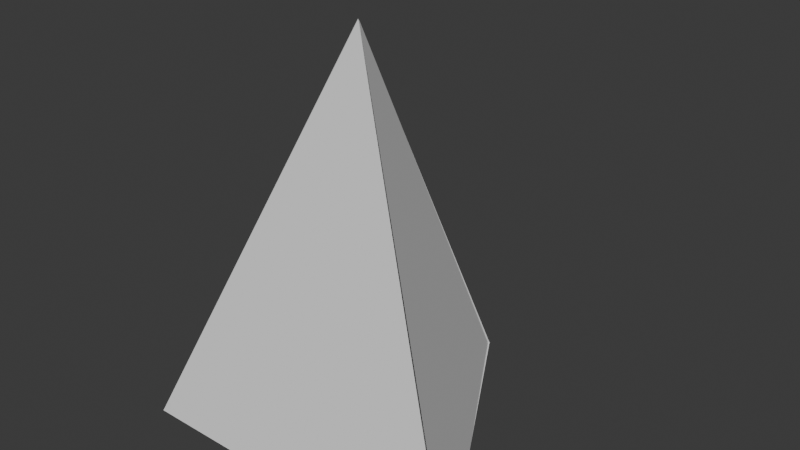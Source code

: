# Source: limassegitigajaring.blend  (saved by Blender 4.1.24; exported with 4.5.12 LTS)
import bpy
from mathutils import Matrix  # noqa: F401  (used for matrix-valued properties, if any)

bpy.ops.wm.read_factory_settings(use_empty=True)
scene = bpy.context.scene
scene.name = 'Scene'

# ---- collections
col_collection = bpy.data.collections.new('Collection'); scene.collection.children.link(col_collection)

# ---- world
world_world = bpy.data.worlds.new('World'); scene.world = world_world
world_world.use_nodes = True; world_world.node_tree.nodes.clear()
_N = world_world.node_tree.nodes; _L = world_world.node_tree.links
n0 = _N.new('ShaderNodeOutputWorld'); n0.name = 'World Output'; n0.location = (300, 300)
n1 = _N.new('ShaderNodeBackground'); n1.name = 'Background'; n1.location = (10, 300)
n1.inputs[0].default_value = (0.05088, 0.05088, 0.05088, 1.0)
_L.new(n1.outputs[0], n0.inputs[0])
n0.is_active_output = True
world_world.color = (0.05088, 0.05088, 0.05088)
world_world.use_sun_shadow = False
world_world.sun_shadow_jitter_overblur = 0.0

# ---- meshes
me_cone_001 = bpy.data.meshes.new('Cone.001')
me_cone_001.from_pydata([], [], [])
_uv = me_cone_001.uv_layers.new(name='UVMap')
_uv.uv.foreach_set('vector', [])
me_cone_001.update()
me_cone_002 = bpy.data.meshes.new('Cone.002')
me_cone_002.from_pydata([(0.433, 0.75, -5.96e-08), (-0.433, -0.75, -5.96e-08), (0.433, -0.25, 2.0)], [], [(1, 2, 0)])
me_cone_002.polygons.foreach_set('use_smooth', [True] * 1)
_k = set([(0, 1), (0, 2), (1, 2)])
me_cone_002.attributes.new('sharp_edge', 'BOOLEAN', 'EDGE').data.foreach_set('value', [ (min(e.vertices), max(e.vertices)) in _k for e in me_cone_002.edges])
_uv = me_cone_002.uv_layers.new(name='UVMap')
_uv.uv.foreach_set('vector', [0.04215, 0.13, 0.25, 0.25, 0.25, 0.49])
me_cone_002.update()
me_cone_002.normals_split_custom_set([tuple(v) for v in zip(*[iter([-0.8402, 0.4851, 0.2425, -0.8402, 0.4851, 0.2425, -0.8402, 0.4851, 0.2425])] * 3)])
me_cone_003 = bpy.data.meshes.new('Cone.003')
me_cone_003.from_pydata([(0.866, 0.0, 0.0), (-0.866, 0.0, 0.0), (0.0, 0.5, 2.0)], [], [(0, 2, 1)])
me_cone_003.polygons.foreach_set('use_smooth', [True] * 1)
_k = set([(0, 1), (0, 2), (1, 2)])
me_cone_003.attributes.new('sharp_edge', 'BOOLEAN', 'EDGE').data.foreach_set('value', [ (min(e.vertices), max(e.vertices)) in _k for e in me_cone_003.edges])
_uv = me_cone_003.uv_layers.new(name='UVMap')
_uv.uv.foreach_set('vector', [0.4578, 0.13, 0.25, 0.25, 0.04215, 0.13])
me_cone_003.update()
me_cone_003.normals_split_custom_set([tuple(v) for v in zip(*[iter([0.0, -0.9701, 0.2425, 0.0, -0.9701, 0.2425, 0.0, -0.9701, 0.2425])] * 3)])
me_cone_004 = bpy.data.meshes.new('Cone.004')
me_cone_004.from_pydata([(-0.433, 0.75, -5.96e-08), (0.433, -0.75, -5.96e-08), (-0.433, -0.25, 2.0)], [], [(0, 2, 1)])
me_cone_004.polygons.foreach_set('use_smooth', [True] * 1)
_k = set([(0, 1), (0, 2), (1, 2)])
me_cone_004.attributes.new('sharp_edge', 'BOOLEAN', 'EDGE').data.foreach_set('value', [ (min(e.vertices), max(e.vertices)) in _k for e in me_cone_004.edges])
_uv = me_cone_004.uv_layers.new(name='UVMap')
_uv.uv.foreach_set('vector', [0.25, 0.49, 0.25, 0.25, 0.4578, 0.13])
me_cone_004.update()
me_cone_004.normals_split_custom_set([tuple(v) for v in zip(*[iter([0.8402, 0.4851, 0.2425, 0.8402, 0.4851, 0.2425, 0.8402, 0.4851, 0.2425])] * 3)])
me_cone_005 = bpy.data.meshes.new('Cone.005')
me_cone_005.from_pydata([(0.0, 1.0, -1.0), (0.866, -0.5, -1.0), (-0.866, -0.5, -1.0)], [], [(0, 1, 2)])
me_cone_005.polygons.foreach_set('use_smooth', [True] * 1)
_k = set([(0, 1), (0, 2), (1, 2)])
me_cone_005.attributes.new('sharp_edge', 'BOOLEAN', 'EDGE').data.foreach_set('value', [ (min(e.vertices), max(e.vertices)) in _k for e in me_cone_005.edges])
_uv = me_cone_005.uv_layers.new(name='UVMap')
_uv.uv.foreach_set('vector', [0.75, 0.49, 0.9578, 0.13, 0.5422, 0.13])
me_cone_005.update()
me_cone_005.normals_split_custom_set([tuple(v) for v in zip(*[iter([0.0, 0.0, -1.0, 0.0, 0.0, -1.0, 0.0, 0.0, -1.0])] * 3)])

# ---- objects
ob_cone = bpy.data.objects.new('Cone', me_cone_001)
ob_cone_001 = bpy.data.objects.new('Cone.001', me_cone_002)
ob_cone_002 = bpy.data.objects.new('Cone.002', me_cone_003)
ob_cone_003 = bpy.data.objects.new('Cone.003', me_cone_004)
ob_cone_004 = bpy.data.objects.new('Cone.004', me_cone_005)
ob_empty = bpy.data.objects.new('Empty', None)
ob_empty_001 = bpy.data.objects.new('Empty.001', None)

# ---- transforms, parenting, visibility, modifiers, constraints
ob_cone.location = (0.0, 0.0, 0.0)
ob_cone.rotation_euler = (-1.629e-07, 0.0, 0.0)
ob_cone.color = (0.8, 0.8, 0.8, 1.0)
ob_cone_001.parent = ob_empty_001
ob_cone_001.matrix_parent_inverse = Matrix(((0.5, 0.866, 0.0, 1.192e-07), (-0.866, 0.5, -0.0, -0.5), (0.0, -0.0, 1.0, 1.0), (-0.0, 0.0, -0.0, 1.0)))
ob_cone_001.location = (-0.433, 0.25, -1.0)
ob_cone_001.rotation_euler = (-1.629e-07, 0.0, 0.0)
ob_cone_001.color = (0.8, 0.8, 0.8, 1.0)
ob_cone_002.parent = ob_cone
ob_cone_002.location = (0.0, -0.5, -1.0)
ob_cone_002.color = (0.8, 0.8, 0.8, 1.0)
ob_cone_003.parent = ob_empty
ob_cone_003.matrix_parent_inverse = Matrix(((0.8698, 0.4934, 0.0, -0.5), (-0.4934, 0.8698, -0.0, -0.00382), (0.0, -0.0, 1.0, 1.0), (-0.0, 0.0, -0.0, 1.0)))
ob_cone_003.location = (0.433, 0.25, -1.0)
ob_cone_003.rotation_euler = (-1.629e-07, 0.0, 0.0)
ob_cone_003.color = (0.8, 0.8, 0.8, 1.0)
ob_cone_004.parent = ob_cone
ob_cone_004.location = (0.0, 0.0, 0.0)
ob_cone_004.rotation_euler = (-1.629e-07, 0.0, 0.0)
ob_cone_004.color = (0.8, 0.8, 0.8, 1.0)
ob_empty.parent = ob_cone
ob_empty.location = (0.433, 0.25, -1.0)
ob_empty.rotation_euler = (-0.0, 0.00151, 0.5236)
ob_empty.empty_display_type = 'ARROWS'
ob_empty_001.parent = ob_cone
ob_empty_001.location = (-0.433, 0.25, -1.0)
ob_empty_001.rotation_euler = (-0.00151, -0.0, 1.047)
ob_empty_001.empty_display_type = 'ARROWS'

# ---- collection membership
col_collection.objects.link(ob_cone)
col_collection.objects.link(ob_cone_001)
col_collection.objects.link(ob_cone_002)
col_collection.objects.link(ob_cone_003)
col_collection.objects.link(ob_cone_004)
col_collection.objects.link(ob_empty)
col_collection.objects.link(ob_empty_001)

# ---- scene / render settings (as saved in the file)
scene.frame_start = 1; scene.frame_end = 250; scene.frame_set(1)
scene.render.engine = 'BLENDER_EEVEE_NEXT'
scene.cycles.sampling_pattern = 'TABULATED_SOBOL'
scene.eevee.ray_tracing_options.trace_max_roughness = 0.0
bpy.context.view_layer.update()

# ---- added for rendering (the .blend has no active camera and no usable light): camera, sun
cam_auto = bpy.data.cameras.new('AutoCamera')
cam_auto.lens = 50.0
cam_auto.sensor_width = 36.0
cam_auto.clip_end = 1000.0
ob_auto_camera = bpy.data.objects.new('AutoCamera', cam_auto)
scene.collection.objects.link(ob_auto_camera)
ob_auto_camera.location = (2.82766, -3.13901, 2.25984)
ob_auto_camera.rotation_euler = (1.09748, -7.21219e-08, 0.694738)
scene.camera = ob_auto_camera
light_auto_sun = bpy.data.lights.new('AutoSun', 'SUN')
light_auto_sun.energy = 3.0
light_auto_sun.angle = 0.0523599
ob_auto_sun = bpy.data.objects.new('AutoSun', light_auto_sun)
scene.collection.objects.link(ob_auto_sun)
ob_auto_sun.rotation_euler = (0.872665, 0.174533, 0.523599)
bpy.context.view_layer.update()
